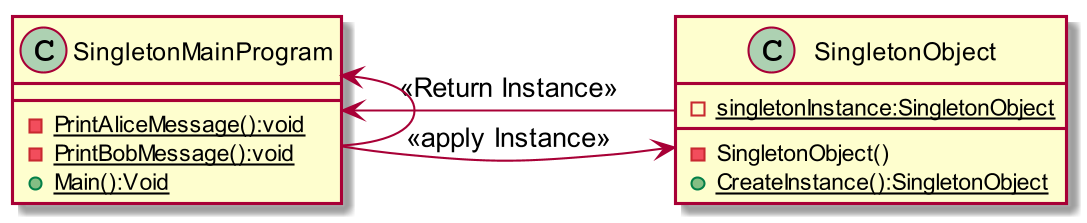

The diagram above was rendered by PlantUML. Its source (embedded in the PNG):
@startuml
skinparam dpi 200

class SingletonMainProgram
{
-{Static}PrintAliceMessage():void
-{Static}PrintBobMessage():void
+ {Static} Main():Void
}
class SingletonObject
{
-{Static} singletonInstance:SingletonObject
-SingletonObject()
+ {Static} CreateInstance():SingletonObject
}
SingletonMainProgram -> SingletonObject : <<apply Instance>>
SingletonObject -> SingletonMainProgram : <<Return Instance>>

SingletonMainProgram -left-> SingletonMainProgram

@enduml